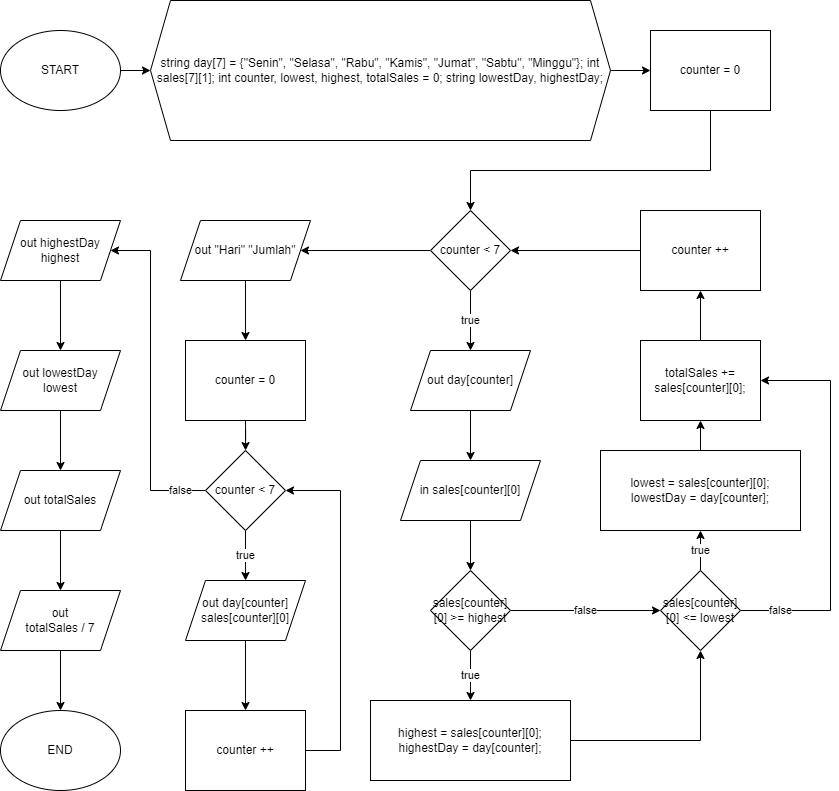

The diagram above was exported from draw.io. Its source (the exported page's mxGraphModel, read from the mxfile embedded in the PNG):
<mxGraphModel dx="1220" dy="724" grid="1" gridSize="10" guides="1" tooltips="1" connect="1" arrows="1" fold="1" page="1" pageScale="1" pageWidth="850" pageHeight="1100" math="0" shadow="0">
  <root>
    <mxCell id="0" />
    <mxCell id="1" parent="0" />
    <mxCell id="Ce4WB70rnsKBEc2QqPZk-3" value="" style="edgeStyle=orthogonalEdgeStyle;rounded=0;orthogonalLoop=1;jettySize=auto;html=1;" parent="1" source="Ce4WB70rnsKBEc2QqPZk-1" target="Ce4WB70rnsKBEc2QqPZk-2" edge="1">
      <mxGeometry relative="1" as="geometry" />
    </mxCell>
    <mxCell id="Ce4WB70rnsKBEc2QqPZk-1" value="START" style="ellipse;whiteSpace=wrap;html=1;" parent="1" vertex="1">
      <mxGeometry x="-90" y="410" width="120" height="80" as="geometry" />
    </mxCell>
    <mxCell id="Ce4WB70rnsKBEc2QqPZk-54" value="" style="edgeStyle=orthogonalEdgeStyle;rounded=0;orthogonalLoop=1;jettySize=auto;html=1;" parent="1" source="Ce4WB70rnsKBEc2QqPZk-2" target="Ce4WB70rnsKBEc2QqPZk-8" edge="1">
      <mxGeometry relative="1" as="geometry" />
    </mxCell>
    <mxCell id="Ce4WB70rnsKBEc2QqPZk-2" value="string day[7] = {&quot;Senin&quot;, &quot;Selasa&quot;, &quot;Rabu&quot;, &quot;Kamis&quot;, &quot;Jumat&quot;, &quot;Sabtu&quot;, &quot;Minggu&quot;}; int sales[7][1]; int counter, lowest, highest, totalSales = 0; string lowestDay, highestDay;" style="shape=hexagon;perimeter=hexagonPerimeter2;whiteSpace=wrap;html=1;fixedSize=1;" parent="1" vertex="1">
      <mxGeometry x="60" y="380" width="460" height="140" as="geometry" />
    </mxCell>
    <mxCell id="Ce4WB70rnsKBEc2QqPZk-55" value="" style="edgeStyle=orthogonalEdgeStyle;rounded=0;orthogonalLoop=1;jettySize=auto;html=1;entryX=0.5;entryY=0;entryDx=0;entryDy=0;" parent="1" source="Ce4WB70rnsKBEc2QqPZk-8" target="Ce4WB70rnsKBEc2QqPZk-10" edge="1">
      <mxGeometry relative="1" as="geometry">
        <Array as="points">
          <mxPoint x="620" y="550" />
          <mxPoint x="380" y="550" />
        </Array>
      </mxGeometry>
    </mxCell>
    <mxCell id="Ce4WB70rnsKBEc2QqPZk-8" value="counter = 0" style="shape=square;perimeter=hexagonPerimeter2;whiteSpace=wrap;html=1;fixedSize=1;" parent="1" vertex="1">
      <mxGeometry x="560" y="410" width="120" height="80" as="geometry" />
    </mxCell>
    <mxCell id="Ce4WB70rnsKBEc2QqPZk-13" value="true" style="edgeStyle=orthogonalEdgeStyle;rounded=0;orthogonalLoop=1;jettySize=auto;html=1;" parent="1" source="Ce4WB70rnsKBEc2QqPZk-10" target="Ce4WB70rnsKBEc2QqPZk-12" edge="1">
      <mxGeometry relative="1" as="geometry" />
    </mxCell>
    <mxCell id="Ce4WB70rnsKBEc2QqPZk-30" style="edgeStyle=orthogonalEdgeStyle;rounded=0;orthogonalLoop=1;jettySize=auto;html=1;exitX=0;exitY=0.5;exitDx=0;exitDy=0;entryX=1;entryY=0.5;entryDx=0;entryDy=0;" parent="1" source="Ce4WB70rnsKBEc2QqPZk-10" target="Ce4WB70rnsKBEc2QqPZk-29" edge="1">
      <mxGeometry relative="1" as="geometry" />
    </mxCell>
    <mxCell id="Ce4WB70rnsKBEc2QqPZk-10" value="counter &amp;lt; 7" style="rhombus;whiteSpace=wrap;html=1;" parent="1" vertex="1">
      <mxGeometry x="340" y="590" width="80" height="80" as="geometry" />
    </mxCell>
    <mxCell id="Ce4WB70rnsKBEc2QqPZk-15" value="" style="edgeStyle=orthogonalEdgeStyle;rounded=0;orthogonalLoop=1;jettySize=auto;html=1;" parent="1" source="Ce4WB70rnsKBEc2QqPZk-12" target="Ce4WB70rnsKBEc2QqPZk-14" edge="1">
      <mxGeometry relative="1" as="geometry" />
    </mxCell>
    <mxCell id="Ce4WB70rnsKBEc2QqPZk-12" value="out&amp;nbsp;day[counter]" style="shape=parallelogram;perimeter=parallelogramPerimeter;whiteSpace=wrap;html=1;fixedSize=1;" parent="1" vertex="1">
      <mxGeometry x="320" y="730" width="120" height="60" as="geometry" />
    </mxCell>
    <mxCell id="Ce4WB70rnsKBEc2QqPZk-17" value="" style="edgeStyle=orthogonalEdgeStyle;rounded=0;orthogonalLoop=1;jettySize=auto;html=1;" parent="1" source="Ce4WB70rnsKBEc2QqPZk-14" target="Ce4WB70rnsKBEc2QqPZk-16" edge="1">
      <mxGeometry relative="1" as="geometry" />
    </mxCell>
    <mxCell id="Ce4WB70rnsKBEc2QqPZk-14" value="in&amp;nbsp;sales[counter][0]" style="shape=parallelogram;perimeter=parallelogramPerimeter;whiteSpace=wrap;html=1;fixedSize=1;" parent="1" vertex="1">
      <mxGeometry x="310" y="840" width="140" height="60" as="geometry" />
    </mxCell>
    <mxCell id="Ce4WB70rnsKBEc2QqPZk-19" value="true" style="edgeStyle=orthogonalEdgeStyle;rounded=0;orthogonalLoop=1;jettySize=auto;html=1;" parent="1" source="Ce4WB70rnsKBEc2QqPZk-16" target="Ce4WB70rnsKBEc2QqPZk-18" edge="1">
      <mxGeometry relative="1" as="geometry" />
    </mxCell>
    <mxCell id="Ce4WB70rnsKBEc2QqPZk-21" value="false" style="edgeStyle=orthogonalEdgeStyle;rounded=0;orthogonalLoop=1;jettySize=auto;html=1;exitX=1;exitY=0.5;exitDx=0;exitDy=0;entryX=0;entryY=0.5;entryDx=0;entryDy=0;" parent="1" source="Ce4WB70rnsKBEc2QqPZk-16" target="Ce4WB70rnsKBEc2QqPZk-20" edge="1">
      <mxGeometry relative="1" as="geometry" />
    </mxCell>
    <mxCell id="Ce4WB70rnsKBEc2QqPZk-16" value="sales[counter][0] &amp;gt;= highest" style="rhombus;whiteSpace=wrap;html=1;" parent="1" vertex="1">
      <mxGeometry x="340" y="950" width="80" height="80" as="geometry" />
    </mxCell>
    <mxCell id="Ce4WB70rnsKBEc2QqPZk-22" style="edgeStyle=orthogonalEdgeStyle;rounded=0;orthogonalLoop=1;jettySize=auto;html=1;entryX=0.5;entryY=1;entryDx=0;entryDy=0;" parent="1" source="Ce4WB70rnsKBEc2QqPZk-18" target="Ce4WB70rnsKBEc2QqPZk-20" edge="1">
      <mxGeometry relative="1" as="geometry" />
    </mxCell>
    <mxCell id="Ce4WB70rnsKBEc2QqPZk-18" value="highest = sales[counter][0];&lt;br&gt;highestDay = day[counter];" style="shape=square;perimeter=hexagonPerimeter2;whiteSpace=wrap;html=1;fixedSize=1;" parent="1" vertex="1">
      <mxGeometry x="280" y="1080" width="200" height="80" as="geometry" />
    </mxCell>
    <mxCell id="Ce4WB70rnsKBEc2QqPZk-24" value="true" style="edgeStyle=orthogonalEdgeStyle;rounded=0;orthogonalLoop=1;jettySize=auto;html=1;" parent="1" source="Ce4WB70rnsKBEc2QqPZk-20" target="Ce4WB70rnsKBEc2QqPZk-23" edge="1">
      <mxGeometry relative="1" as="geometry" />
    </mxCell>
    <mxCell id="Ce4WB70rnsKBEc2QqPZk-26" value="false" style="edgeStyle=orthogonalEdgeStyle;rounded=0;orthogonalLoop=1;jettySize=auto;html=1;entryX=1;entryY=0.5;entryDx=0;entryDy=0;" parent="1" source="Ce4WB70rnsKBEc2QqPZk-20" target="Ce4WB70rnsKBEc2QqPZk-25" edge="1">
      <mxGeometry x="-0.7949" relative="1" as="geometry">
        <Array as="points">
          <mxPoint x="740" y="990" />
          <mxPoint x="740" y="760" />
        </Array>
        <mxPoint as="offset" />
      </mxGeometry>
    </mxCell>
    <mxCell id="Ce4WB70rnsKBEc2QqPZk-20" value="sales[counter][0] &amp;lt;= lowest" style="rhombus;whiteSpace=wrap;html=1;" parent="1" vertex="1">
      <mxGeometry x="570" y="950" width="80" height="80" as="geometry" />
    </mxCell>
    <mxCell id="Ce4WB70rnsKBEc2QqPZk-27" value="" style="edgeStyle=orthogonalEdgeStyle;rounded=0;orthogonalLoop=1;jettySize=auto;html=1;" parent="1" source="Ce4WB70rnsKBEc2QqPZk-23" target="Ce4WB70rnsKBEc2QqPZk-25" edge="1">
      <mxGeometry relative="1" as="geometry" />
    </mxCell>
    <mxCell id="Ce4WB70rnsKBEc2QqPZk-23" value="lowest = sales[counter][0];&lt;br&gt;lowestDay = day[counter];" style="shape=square;perimeter=hexagonPerimeter2;whiteSpace=wrap;html=1;fixedSize=1;" parent="1" vertex="1">
      <mxGeometry x="510" y="830" width="200" height="80" as="geometry" />
    </mxCell>
    <mxCell id="Ce4WB70rnsKBEc2QqPZk-34" value="" style="edgeStyle=orthogonalEdgeStyle;rounded=0;orthogonalLoop=1;jettySize=auto;html=1;" parent="1" source="Ce4WB70rnsKBEc2QqPZk-25" target="Ce4WB70rnsKBEc2QqPZk-33" edge="1">
      <mxGeometry relative="1" as="geometry" />
    </mxCell>
    <mxCell id="Ce4WB70rnsKBEc2QqPZk-25" value="totalSales += sales[counter][0];" style="shape=square;perimeter=hexagonPerimeter2;whiteSpace=wrap;html=1;fixedSize=1;" parent="1" vertex="1">
      <mxGeometry x="550" y="720" width="120" height="80" as="geometry" />
    </mxCell>
    <mxCell id="Ce4WB70rnsKBEc2QqPZk-37" value="" style="edgeStyle=orthogonalEdgeStyle;rounded=0;orthogonalLoop=1;jettySize=auto;html=1;" parent="1" source="Ce4WB70rnsKBEc2QqPZk-29" target="Ce4WB70rnsKBEc2QqPZk-36" edge="1">
      <mxGeometry relative="1" as="geometry" />
    </mxCell>
    <mxCell id="Ce4WB70rnsKBEc2QqPZk-29" value="out &quot;Hari&quot; &quot;Jumlah&quot;" style="shape=parallelogram;perimeter=parallelogramPerimeter;whiteSpace=wrap;html=1;fixedSize=1;" parent="1" vertex="1">
      <mxGeometry x="90" y="600" width="130" height="60" as="geometry" />
    </mxCell>
    <mxCell id="Ce4WB70rnsKBEc2QqPZk-40" value="true" style="edgeStyle=orthogonalEdgeStyle;rounded=0;orthogonalLoop=1;jettySize=auto;html=1;" parent="1" source="Ce4WB70rnsKBEc2QqPZk-31" target="Ce4WB70rnsKBEc2QqPZk-39" edge="1">
      <mxGeometry relative="1" as="geometry" />
    </mxCell>
    <mxCell id="Ce4WB70rnsKBEc2QqPZk-45" value="false" style="edgeStyle=orthogonalEdgeStyle;rounded=0;orthogonalLoop=1;jettySize=auto;html=1;" parent="1" source="Ce4WB70rnsKBEc2QqPZk-31" target="Ce4WB70rnsKBEc2QqPZk-44" edge="1">
      <mxGeometry x="-0.8507" relative="1" as="geometry">
        <Array as="points">
          <mxPoint x="60" y="870" />
          <mxPoint x="60" y="630" />
        </Array>
        <mxPoint as="offset" />
      </mxGeometry>
    </mxCell>
    <mxCell id="Ce4WB70rnsKBEc2QqPZk-31" value="counter &amp;lt; 7" style="rhombus;whiteSpace=wrap;html=1;" parent="1" vertex="1">
      <mxGeometry x="115" y="830" width="80" height="80" as="geometry" />
    </mxCell>
    <mxCell id="Ce4WB70rnsKBEc2QqPZk-35" style="edgeStyle=orthogonalEdgeStyle;rounded=0;orthogonalLoop=1;jettySize=auto;html=1;exitX=0;exitY=0.5;exitDx=0;exitDy=0;entryX=1;entryY=0.5;entryDx=0;entryDy=0;" parent="1" source="Ce4WB70rnsKBEc2QqPZk-33" target="Ce4WB70rnsKBEc2QqPZk-10" edge="1">
      <mxGeometry relative="1" as="geometry" />
    </mxCell>
    <mxCell id="Ce4WB70rnsKBEc2QqPZk-33" value="counter ++" style="shape=square;perimeter=hexagonPerimeter2;whiteSpace=wrap;html=1;fixedSize=1;" parent="1" vertex="1">
      <mxGeometry x="550" y="590" width="120" height="80" as="geometry" />
    </mxCell>
    <mxCell id="Ce4WB70rnsKBEc2QqPZk-38" value="" style="edgeStyle=orthogonalEdgeStyle;rounded=0;orthogonalLoop=1;jettySize=auto;html=1;" parent="1" source="Ce4WB70rnsKBEc2QqPZk-36" target="Ce4WB70rnsKBEc2QqPZk-31" edge="1">
      <mxGeometry relative="1" as="geometry" />
    </mxCell>
    <mxCell id="Ce4WB70rnsKBEc2QqPZk-36" value="counter = 0" style="shape=square;perimeter=hexagonPerimeter2;whiteSpace=wrap;html=1;fixedSize=1;" parent="1" vertex="1">
      <mxGeometry x="95" y="720" width="120" height="80" as="geometry" />
    </mxCell>
    <mxCell id="Ce4WB70rnsKBEc2QqPZk-42" value="" style="edgeStyle=orthogonalEdgeStyle;rounded=0;orthogonalLoop=1;jettySize=auto;html=1;" parent="1" source="Ce4WB70rnsKBEc2QqPZk-39" target="Ce4WB70rnsKBEc2QqPZk-41" edge="1">
      <mxGeometry relative="1" as="geometry" />
    </mxCell>
    <mxCell id="Ce4WB70rnsKBEc2QqPZk-39" value="out&amp;nbsp;day[counter]&lt;br&gt;sales[counter][0]" style="shape=parallelogram;perimeter=parallelogramPerimeter;whiteSpace=wrap;html=1;fixedSize=1;" parent="1" vertex="1">
      <mxGeometry x="95" y="960" width="120" height="60" as="geometry" />
    </mxCell>
    <mxCell id="Ce4WB70rnsKBEc2QqPZk-43" style="edgeStyle=orthogonalEdgeStyle;rounded=0;orthogonalLoop=1;jettySize=auto;html=1;entryX=1;entryY=0.5;entryDx=0;entryDy=0;" parent="1" source="Ce4WB70rnsKBEc2QqPZk-41" target="Ce4WB70rnsKBEc2QqPZk-31" edge="1">
      <mxGeometry relative="1" as="geometry">
        <Array as="points">
          <mxPoint x="250" y="1130" />
          <mxPoint x="250" y="870" />
        </Array>
      </mxGeometry>
    </mxCell>
    <mxCell id="Ce4WB70rnsKBEc2QqPZk-41" value="counter ++" style="shape=square;perimeter=hexagonPerimeter2;whiteSpace=wrap;html=1;fixedSize=1;" parent="1" vertex="1">
      <mxGeometry x="95" y="1090" width="120" height="80" as="geometry" />
    </mxCell>
    <mxCell id="Ce4WB70rnsKBEc2QqPZk-48" value="" style="edgeStyle=orthogonalEdgeStyle;rounded=0;orthogonalLoop=1;jettySize=auto;html=1;" parent="1" source="Ce4WB70rnsKBEc2QqPZk-44" target="Ce4WB70rnsKBEc2QqPZk-46" edge="1">
      <mxGeometry relative="1" as="geometry" />
    </mxCell>
    <mxCell id="Ce4WB70rnsKBEc2QqPZk-44" value="out highestDay&lt;br&gt;highest" style="shape=parallelogram;perimeter=parallelogramPerimeter;whiteSpace=wrap;html=1;fixedSize=1;" parent="1" vertex="1">
      <mxGeometry x="-90" y="600" width="120" height="60" as="geometry" />
    </mxCell>
    <mxCell id="Ce4WB70rnsKBEc2QqPZk-49" value="" style="edgeStyle=orthogonalEdgeStyle;rounded=0;orthogonalLoop=1;jettySize=auto;html=1;" parent="1" source="Ce4WB70rnsKBEc2QqPZk-46" target="Ce4WB70rnsKBEc2QqPZk-47" edge="1">
      <mxGeometry relative="1" as="geometry" />
    </mxCell>
    <mxCell id="Ce4WB70rnsKBEc2QqPZk-46" value="out lowestDay&lt;br&gt;lowest" style="shape=parallelogram;perimeter=parallelogramPerimeter;whiteSpace=wrap;html=1;fixedSize=1;" parent="1" vertex="1">
      <mxGeometry x="-90" y="730" width="120" height="60" as="geometry" />
    </mxCell>
    <mxCell id="Ce4WB70rnsKBEc2QqPZk-51" value="" style="edgeStyle=orthogonalEdgeStyle;rounded=0;orthogonalLoop=1;jettySize=auto;html=1;" parent="1" source="Ce4WB70rnsKBEc2QqPZk-47" target="Ce4WB70rnsKBEc2QqPZk-50" edge="1">
      <mxGeometry relative="1" as="geometry" />
    </mxCell>
    <mxCell id="Ce4WB70rnsKBEc2QqPZk-47" value="out totalSales" style="shape=parallelogram;perimeter=parallelogramPerimeter;whiteSpace=wrap;html=1;fixedSize=1;" parent="1" vertex="1">
      <mxGeometry x="-90" y="850" width="120" height="60" as="geometry" />
    </mxCell>
    <mxCell id="Ce4WB70rnsKBEc2QqPZk-53" value="" style="edgeStyle=orthogonalEdgeStyle;rounded=0;orthogonalLoop=1;jettySize=auto;html=1;" parent="1" source="Ce4WB70rnsKBEc2QqPZk-50" target="Ce4WB70rnsKBEc2QqPZk-52" edge="1">
      <mxGeometry relative="1" as="geometry" />
    </mxCell>
    <mxCell id="Ce4WB70rnsKBEc2QqPZk-50" value="out&lt;br&gt;totalSales / 7" style="shape=parallelogram;perimeter=parallelogramPerimeter;whiteSpace=wrap;html=1;fixedSize=1;" parent="1" vertex="1">
      <mxGeometry x="-90" y="970" width="120" height="60" as="geometry" />
    </mxCell>
    <mxCell id="Ce4WB70rnsKBEc2QqPZk-52" value="END" style="ellipse;whiteSpace=wrap;html=1;" parent="1" vertex="1">
      <mxGeometry x="-90" y="1090" width="120" height="80" as="geometry" />
    </mxCell>
  </root>
</mxGraphModel>